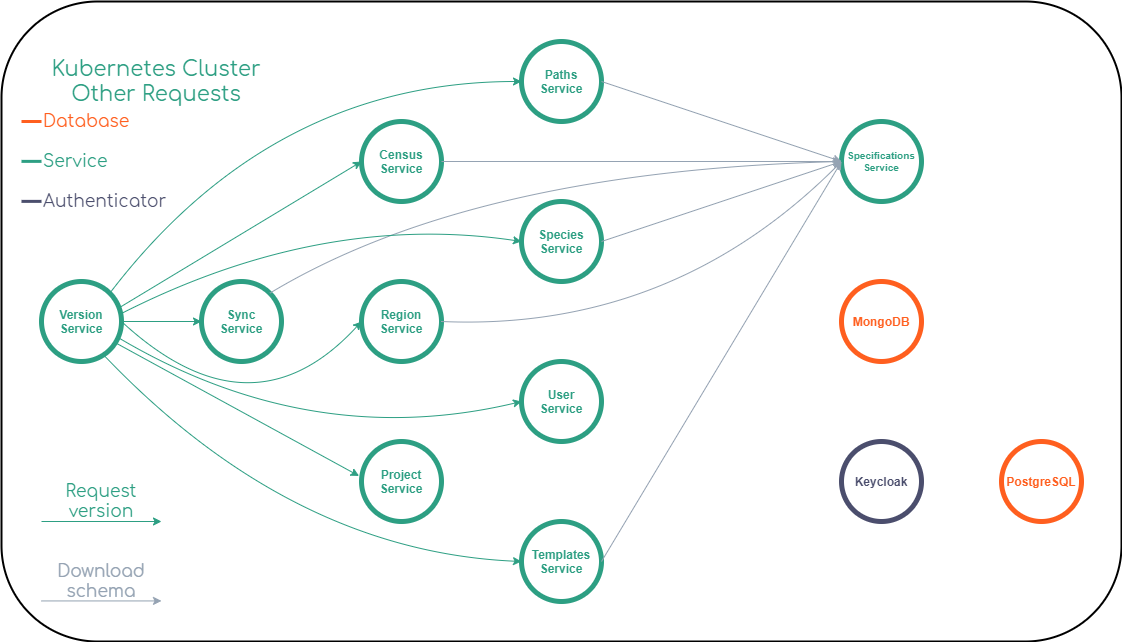

The diagram above was exported from draw.io. Its source (the exported page's mxGraphModel, read from the mxfile embedded in the PNG):
<mxGraphModel dx="1422" dy="697" grid="1" gridSize="10" guides="1" tooltips="1" connect="1" arrows="1" fold="1" page="1" pageScale="1" pageWidth="827" pageHeight="1169" math="0" shadow="0">
  <root>
    <mxCell id="0" />
    <mxCell id="1" parent="0" />
    <mxCell id="-MxTeDn3ZltJp7gY5ID9-2" value="" style="rounded=1;whiteSpace=wrap;html=1;fillColor=none;strokeWidth=2;connectable=0;allowArrows=0;" parent="1" vertex="1">
      <mxGeometry x="40" y="80" width="1120" height="640" as="geometry" />
    </mxCell>
    <mxCell id="-MxTeDn3ZltJp7gY5ID9-3" value="&lt;font color=&quot;#2d9f83&quot;&gt;&lt;span style=&quot;font-size: 21px&quot;&gt;Kubernetes Cluster&lt;/span&gt;&lt;br&gt;&lt;span style=&quot;font-size: 21px&quot;&gt;Other Requests&lt;/span&gt;&lt;br&gt;&lt;/font&gt;" style="text;html=1;strokeColor=none;fillColor=none;align=center;verticalAlign=middle;whiteSpace=wrap;rounded=0;strokeWidth=2;fontFamily=Comfortaa;fontSource=https%3A%2F%2Ffonts.googleapis.com%2Fcss%3Ffamily%3DComfortaa;" parent="1" vertex="1">
      <mxGeometry x="80" y="120" width="230" height="80" as="geometry" />
    </mxCell>
    <mxCell id="-MxTeDn3ZltJp7gY5ID9-4" value="&lt;b&gt;Region&lt;br&gt;Service&lt;/b&gt;" style="ellipse;whiteSpace=wrap;html=1;aspect=fixed;strokeWidth=5;fillColor=none;fontColor=#2D9F83;strokeColor=#2D9F83;" parent="1" vertex="1">
      <mxGeometry x="400" y="360" width="80" height="80" as="geometry" />
    </mxCell>
    <mxCell id="-MxTeDn3ZltJp7gY5ID9-5" value="&lt;b&gt;Census Service&lt;/b&gt;" style="ellipse;whiteSpace=wrap;html=1;aspect=fixed;strokeWidth=5;fillColor=none;fontColor=#2D9F83;strokeColor=#2D9F83;" parent="1" vertex="1">
      <mxGeometry x="400" y="200" width="80" height="80" as="geometry" />
    </mxCell>
    <mxCell id="-MxTeDn3ZltJp7gY5ID9-6" value="&lt;b&gt;Species Service&lt;/b&gt;" style="ellipse;whiteSpace=wrap;html=1;aspect=fixed;strokeWidth=5;fillColor=none;fontColor=#2D9F83;strokeColor=#2D9F83;" parent="1" vertex="1">
      <mxGeometry x="560" y="280" width="80" height="80" as="geometry" />
    </mxCell>
    <mxCell id="-MxTeDn3ZltJp7gY5ID9-7" value="&lt;b&gt;Sync&lt;br&gt;Service&lt;/b&gt;" style="ellipse;whiteSpace=wrap;html=1;aspect=fixed;strokeWidth=5;fillColor=none;fontColor=#2D9F83;strokeColor=#2D9F83;" parent="1" vertex="1">
      <mxGeometry x="240" y="360" width="80" height="80" as="geometry" />
    </mxCell>
    <mxCell id="-MxTeDn3ZltJp7gY5ID9-8" value="&lt;b&gt;Templates Service&lt;/b&gt;" style="ellipse;whiteSpace=wrap;html=1;aspect=fixed;strokeWidth=5;fillColor=none;fontColor=#2D9F83;strokeColor=#2D9F83;" parent="1" vertex="1">
      <mxGeometry x="560" y="600" width="80" height="80" as="geometry" />
    </mxCell>
    <mxCell id="-MxTeDn3ZltJp7gY5ID9-9" value="&lt;b&gt;Project Service&lt;/b&gt;" style="ellipse;whiteSpace=wrap;html=1;aspect=fixed;strokeWidth=5;fillColor=none;fontColor=#2D9F83;strokeColor=#2D9F83;" parent="1" vertex="1">
      <mxGeometry x="400" y="520" width="80" height="80" as="geometry" />
    </mxCell>
    <mxCell id="-MxTeDn3ZltJp7gY5ID9-10" value="&lt;b&gt;Paths Service&lt;/b&gt;" style="ellipse;whiteSpace=wrap;html=1;aspect=fixed;strokeWidth=5;fillColor=none;fontColor=#2D9F83;strokeColor=#2D9F83;" parent="1" vertex="1">
      <mxGeometry x="560" y="120" width="80" height="80" as="geometry" />
    </mxCell>
    <mxCell id="-MxTeDn3ZltJp7gY5ID9-11" value="&lt;b&gt;User&lt;br&gt;Service&lt;br&gt;&lt;/b&gt;" style="ellipse;whiteSpace=wrap;html=1;aspect=fixed;strokeWidth=5;fillColor=none;fontColor=#2D9F83;strokeColor=#2D9F83;" parent="1" vertex="1">
      <mxGeometry x="560" y="440" width="80" height="80" as="geometry" />
    </mxCell>
    <mxCell id="-MxTeDn3ZltJp7gY5ID9-12" value="&lt;b&gt;Version&lt;br&gt;Service&lt;br&gt;&lt;/b&gt;" style="ellipse;whiteSpace=wrap;html=1;aspect=fixed;strokeWidth=5;fillColor=none;fontColor=#2D9F83;strokeColor=#2D9F83;" parent="1" vertex="1">
      <mxGeometry x="80" y="360" width="80" height="80" as="geometry" />
    </mxCell>
    <mxCell id="-MxTeDn3ZltJp7gY5ID9-13" value="&lt;b&gt;Keycloak&lt;/b&gt;" style="ellipse;whiteSpace=wrap;html=1;aspect=fixed;strokeWidth=5;fillColor=none;strokeColor=#4B4E6D;fontColor=#4B4E6D;" parent="1" vertex="1">
      <mxGeometry x="880" y="520" width="80" height="80" as="geometry" />
    </mxCell>
    <mxCell id="-MxTeDn3ZltJp7gY5ID9-14" value="&lt;b&gt;MongoDB&lt;/b&gt;" style="ellipse;whiteSpace=wrap;html=1;aspect=fixed;strokeWidth=5;fillColor=none;fontColor=#FF5F1F;strokeColor=#FF5F1F;" parent="1" vertex="1">
      <mxGeometry x="880" y="360" width="80" height="80" as="geometry" />
    </mxCell>
    <mxCell id="-MxTeDn3ZltJp7gY5ID9-15" value="&lt;b&gt;PostgreSQL&lt;/b&gt;" style="ellipse;whiteSpace=wrap;html=1;aspect=fixed;strokeWidth=5;fillColor=none;strokeColor=#FF5F1F;fontColor=#FF5F1F;" parent="1" vertex="1">
      <mxGeometry x="1040" y="520" width="80" height="80" as="geometry" />
    </mxCell>
    <mxCell id="-MxTeDn3ZltJp7gY5ID9-19" value="&lt;b style=&quot;font-size: 10px;&quot;&gt;Specifications&lt;br style=&quot;font-size: 10px;&quot;&gt;Service&lt;br style=&quot;font-size: 10px;&quot;&gt;&lt;/b&gt;" style="ellipse;whiteSpace=wrap;html=1;aspect=fixed;strokeWidth=5;fillColor=none;fontSize=10;strokeColor=#2D9F83;fontColor=#2D9F83;" parent="1" vertex="1">
      <mxGeometry x="880" y="200" width="80" height="80" as="geometry" />
    </mxCell>
    <mxCell id="-MxTeDn3ZltJp7gY5ID9-26" value="" style="endArrow=classic;html=1;fontSize=10;entryX=0;entryY=0.5;entryDx=0;entryDy=0;exitX=1;exitY=0;exitDx=0;exitDy=0;strokeColor=none;curved=1;" parent="1" source="-MxTeDn3ZltJp7gY5ID9-7" target="-MxTeDn3ZltJp7gY5ID9-5" edge="1">
      <mxGeometry width="50" height="50" relative="1" as="geometry">
        <mxPoint x="360" y="350" as="sourcePoint" />
        <mxPoint x="410" y="300" as="targetPoint" />
      </mxGeometry>
    </mxCell>
    <mxCell id="-MxTeDn3ZltJp7gY5ID9-45" value="" style="endArrow=classic;html=1;fontSize=10;exitX=1;exitY=1;exitDx=0;exitDy=0;strokeColor=#95A3B3;" parent="1" edge="1">
      <mxGeometry width="50" height="50" relative="1" as="geometry">
        <mxPoint x="80.004271247471" y="679.434271247471" as="sourcePoint" />
        <mxPoint x="200" y="679.43" as="targetPoint" />
      </mxGeometry>
    </mxCell>
    <mxCell id="-MxTeDn3ZltJp7gY5ID9-46" value="&lt;font style=&quot;font-size: 17px&quot;&gt;Download schema&lt;br style=&quot;font-size: 17px&quot;&gt;&lt;/font&gt;" style="text;html=1;strokeColor=none;fillColor=none;align=center;verticalAlign=middle;whiteSpace=wrap;rounded=0;strokeWidth=2;fontFamily=Comfortaa;fontSource=https%3A%2F%2Ffonts.googleapis.com%2Fcss%3Ffamily%3DComfortaa;fontSize=17;fontColor=#95A3B3;" parent="1" vertex="1">
      <mxGeometry x="70" y="640" width="140" height="40" as="geometry" />
    </mxCell>
    <mxCell id="zGRD_vIv9AdyLhkDWIw6-1" value="" style="endArrow=classic;html=1;fontSize=10;exitX=1;exitY=0.5;exitDx=0;exitDy=0;entryX=0;entryY=0.5;entryDx=0;entryDy=0;curved=1;fontFamily=Comfortaa;fontSource=https%3A%2F%2Ffonts.googleapis.com%2Fcss%3Ffamily%3DComfortaa;strokeColor=#95A3B3;fontColor=#95A3B3;" parent="1" source="-MxTeDn3ZltJp7gY5ID9-10" target="-MxTeDn3ZltJp7gY5ID9-19" edge="1">
      <mxGeometry width="50" height="50" relative="1" as="geometry">
        <mxPoint x="650" y="490" as="sourcePoint" />
        <mxPoint x="890" y="570" as="targetPoint" />
      </mxGeometry>
    </mxCell>
    <mxCell id="zGRD_vIv9AdyLhkDWIw6-12" value="" style="endArrow=classic;html=1;fontSize=10;exitX=1;exitY=0.5;exitDx=0;exitDy=0;entryX=0;entryY=0.5;entryDx=0;entryDy=0;curved=1;fontFamily=Comfortaa;fontSource=https%3A%2F%2Ffonts.googleapis.com%2Fcss%3Ffamily%3DComfortaa;strokeColor=#95A3B3;fontColor=#95A3B3;" parent="1" source="-MxTeDn3ZltJp7gY5ID9-6" target="-MxTeDn3ZltJp7gY5ID9-19" edge="1">
      <mxGeometry width="50" height="50" relative="1" as="geometry">
        <mxPoint x="650" y="170" as="sourcePoint" />
        <mxPoint x="890" y="250" as="targetPoint" />
      </mxGeometry>
    </mxCell>
    <mxCell id="zGRD_vIv9AdyLhkDWIw6-13" value="" style="endArrow=classic;html=1;fontSize=10;exitX=1;exitY=0.5;exitDx=0;exitDy=0;curved=1;fontFamily=Comfortaa;fontSource=https%3A%2F%2Ffonts.googleapis.com%2Fcss%3Ffamily%3DComfortaa;strokeColor=#95A3B3;fontColor=#95A3B3;" parent="1" source="-MxTeDn3ZltJp7gY5ID9-8" edge="1">
      <mxGeometry x="-0.0441" y="17" width="50" height="50" relative="1" as="geometry">
        <mxPoint x="660" y="180" as="sourcePoint" />
        <mxPoint x="880" y="240" as="targetPoint" />
        <mxPoint as="offset" />
      </mxGeometry>
    </mxCell>
    <mxCell id="zGRD_vIv9AdyLhkDWIw6-14" value="" style="endArrow=classic;html=1;fontSize=10;exitX=1;exitY=0.5;exitDx=0;exitDy=0;entryX=0;entryY=0.5;entryDx=0;entryDy=0;curved=1;fontFamily=Comfortaa;fontSource=https%3A%2F%2Ffonts.googleapis.com%2Fcss%3Ffamily%3DComfortaa;strokeColor=#95A3B3;fontColor=#95A3B3;" parent="1" source="-MxTeDn3ZltJp7gY5ID9-4" target="-MxTeDn3ZltJp7gY5ID9-19" edge="1">
      <mxGeometry x="0.2958" y="-114" width="50" height="50" relative="1" as="geometry">
        <mxPoint x="670" y="190" as="sourcePoint" />
        <mxPoint x="910" y="270" as="targetPoint" />
        <Array as="points">
          <mxPoint x="710" y="410" />
        </Array>
        <mxPoint as="offset" />
      </mxGeometry>
    </mxCell>
    <mxCell id="zGRD_vIv9AdyLhkDWIw6-16" value="" style="endArrow=classic;html=1;fontSize=10;exitX=1;exitY=0.5;exitDx=0;exitDy=0;entryX=0;entryY=0.5;entryDx=0;entryDy=0;curved=1;fontFamily=Comfortaa;fontSource=https%3A%2F%2Ffonts.googleapis.com%2Fcss%3Ffamily%3DComfortaa;strokeColor=#95A3B3;fontColor=#95A3B3;" parent="1" source="-MxTeDn3ZltJp7gY5ID9-5" target="-MxTeDn3ZltJp7gY5ID9-19" edge="1">
      <mxGeometry width="50" height="50" relative="1" as="geometry">
        <mxPoint x="680" y="200" as="sourcePoint" />
        <mxPoint x="920" y="280" as="targetPoint" />
      </mxGeometry>
    </mxCell>
    <mxCell id="zGRD_vIv9AdyLhkDWIw6-17" value="" style="endArrow=classic;html=1;fontSize=10;exitX=1;exitY=0;exitDx=0;exitDy=0;entryX=0;entryY=0.5;entryDx=0;entryDy=0;curved=1;fontFamily=Comfortaa;fontSource=https%3A%2F%2Ffonts.googleapis.com%2Fcss%3Ffamily%3DComfortaa;strokeColor=#95A3B3;fontColor=#95A3B3;" parent="1" source="-MxTeDn3ZltJp7gY5ID9-7" target="-MxTeDn3ZltJp7gY5ID9-19" edge="1">
      <mxGeometry x="-0.4205" y="-22" width="50" height="50" relative="1" as="geometry">
        <mxPoint x="690" y="210" as="sourcePoint" />
        <mxPoint x="930" y="290" as="targetPoint" />
        <Array as="points">
          <mxPoint x="510" y="250" />
        </Array>
        <mxPoint as="offset" />
      </mxGeometry>
    </mxCell>
    <mxCell id="zGRD_vIv9AdyLhkDWIw6-19" value="" style="endArrow=classic;html=1;fontSize=10;exitX=1;exitY=0.5;exitDx=0;exitDy=0;entryX=0;entryY=0.5;entryDx=0;entryDy=0;curved=1;fontFamily=Comfortaa;fontSource=https%3A%2F%2Ffonts.googleapis.com%2Fcss%3Ffamily%3DComfortaa;fontColor=#95A3B3;strokeColor=#2D9F83;" parent="1" source="-MxTeDn3ZltJp7gY5ID9-12" target="-MxTeDn3ZltJp7gY5ID9-7" edge="1">
      <mxGeometry width="50" height="50" relative="1" as="geometry">
        <mxPoint x="650" y="330" as="sourcePoint" />
        <mxPoint x="890" y="250" as="targetPoint" />
      </mxGeometry>
    </mxCell>
    <mxCell id="QSVUtPso3U8mwIhIHYAU-3" value="&lt;font style=&quot;font-size: 17px&quot;&gt;&lt;font&gt;Request version&lt;/font&gt;&lt;br style=&quot;font-size: 17px&quot;&gt;&lt;/font&gt;" style="text;html=1;strokeColor=none;fillColor=none;align=center;verticalAlign=middle;whiteSpace=wrap;rounded=0;strokeWidth=2;fontFamily=Comfortaa;fontSource=https%3A%2F%2Ffonts.googleapis.com%2Fcss%3Ffamily%3DComfortaa;fontSize=17;fontColor=#2D9F83;" parent="1" vertex="1">
      <mxGeometry x="70" y="560" width="140" height="40" as="geometry" />
    </mxCell>
    <mxCell id="QSVUtPso3U8mwIhIHYAU-4" value="" style="endArrow=classic;html=1;fontSize=10;curved=1;fontFamily=Comfortaa;fontSource=https%3A%2F%2Ffonts.googleapis.com%2Fcss%3Ffamily%3DComfortaa;fontColor=#2D9F83;strokeColor=#2D9F83;" parent="1" edge="1">
      <mxGeometry width="50" height="50" relative="1" as="geometry">
        <mxPoint x="80" y="600" as="sourcePoint" />
        <mxPoint x="200" y="600" as="targetPoint" />
        <Array as="points" />
      </mxGeometry>
    </mxCell>
    <mxCell id="QSVUtPso3U8mwIhIHYAU-5" value="" style="endArrow=classic;html=1;fontSize=10;exitX=0.968;exitY=0.33;exitDx=0;exitDy=0;entryX=0;entryY=0.5;entryDx=0;entryDy=0;curved=1;fontFamily=Comfortaa;fontSource=https%3A%2F%2Ffonts.googleapis.com%2Fcss%3Ffamily%3DComfortaa;fontColor=#95A3B3;strokeColor=#2D9F83;exitPerimeter=0;" parent="1" source="-MxTeDn3ZltJp7gY5ID9-12" target="-MxTeDn3ZltJp7gY5ID9-5" edge="1">
      <mxGeometry width="50" height="50" relative="1" as="geometry">
        <mxPoint x="150" y="370" as="sourcePoint" />
        <mxPoint x="230" y="370" as="targetPoint" />
      </mxGeometry>
    </mxCell>
    <mxCell id="QSVUtPso3U8mwIhIHYAU-6" value="" style="endArrow=classic;html=1;fontSize=10;exitX=1;exitY=0;exitDx=0;exitDy=0;entryX=0;entryY=0.5;entryDx=0;entryDy=0;curved=1;fontFamily=Comfortaa;fontSource=https%3A%2F%2Ffonts.googleapis.com%2Fcss%3Ffamily%3DComfortaa;fontColor=#95A3B3;strokeColor=#2D9F83;" parent="1" source="-MxTeDn3ZltJp7gY5ID9-12" target="-MxTeDn3ZltJp7gY5ID9-10" edge="1">
      <mxGeometry width="50" height="50" relative="1" as="geometry">
        <mxPoint x="180" y="420" as="sourcePoint" />
        <mxPoint x="260" y="420" as="targetPoint" />
        <Array as="points">
          <mxPoint x="310" y="160" />
        </Array>
      </mxGeometry>
    </mxCell>
    <mxCell id="QSVUtPso3U8mwIhIHYAU-7" value="" style="endArrow=classic;html=1;fontSize=10;exitX=1;exitY=0.5;exitDx=0;exitDy=0;entryX=0;entryY=0.5;entryDx=0;entryDy=0;curved=1;fontFamily=Comfortaa;fontSource=https%3A%2F%2Ffonts.googleapis.com%2Fcss%3Ffamily%3DComfortaa;fontColor=#95A3B3;strokeColor=#2D9F83;" parent="1" source="-MxTeDn3ZltJp7gY5ID9-12" target="-MxTeDn3ZltJp7gY5ID9-4" edge="1">
      <mxGeometry width="50" height="50" relative="1" as="geometry">
        <mxPoint x="190" y="430" as="sourcePoint" />
        <mxPoint x="270" y="430" as="targetPoint" />
        <Array as="points">
          <mxPoint x="290" y="520" />
        </Array>
      </mxGeometry>
    </mxCell>
    <mxCell id="QSVUtPso3U8mwIhIHYAU-8" value="" style="endArrow=classic;html=1;fontSize=10;exitX=0.923;exitY=0.765;exitDx=0;exitDy=0;entryX=-0.03;entryY=0.431;entryDx=0;entryDy=0;curved=1;fontFamily=Comfortaa;fontSource=https%3A%2F%2Ffonts.googleapis.com%2Fcss%3Ffamily%3DComfortaa;fontColor=#95A3B3;strokeColor=#2D9F83;exitPerimeter=0;entryPerimeter=0;" parent="1" source="-MxTeDn3ZltJp7gY5ID9-12" target="-MxTeDn3ZltJp7gY5ID9-9" edge="1">
      <mxGeometry width="50" height="50" relative="1" as="geometry">
        <mxPoint x="200" y="440" as="sourcePoint" />
        <mxPoint x="280" y="440" as="targetPoint" />
      </mxGeometry>
    </mxCell>
    <mxCell id="QSVUtPso3U8mwIhIHYAU-9" value="" style="endArrow=classic;html=1;fontSize=10;entryX=0;entryY=0.5;entryDx=0;entryDy=0;curved=1;fontFamily=Comfortaa;fontSource=https%3A%2F%2Ffonts.googleapis.com%2Fcss%3Ffamily%3DComfortaa;fontColor=#95A3B3;strokeColor=#2D9F83;exitX=0.788;exitY=0.93;exitDx=0;exitDy=0;exitPerimeter=0;" parent="1" source="-MxTeDn3ZltJp7gY5ID9-12" target="-MxTeDn3ZltJp7gY5ID9-8" edge="1">
      <mxGeometry width="50" height="50" relative="1" as="geometry">
        <mxPoint x="138" y="430" as="sourcePoint" />
        <mxPoint x="290" y="450" as="targetPoint" />
        <Array as="points">
          <mxPoint x="330" y="630" />
        </Array>
      </mxGeometry>
    </mxCell>
    <mxCell id="QSVUtPso3U8mwIhIHYAU-10" value="" style="endArrow=classic;html=1;fontSize=10;exitX=0.979;exitY=0.41;exitDx=0;exitDy=0;entryX=0;entryY=0.5;entryDx=0;entryDy=0;curved=1;fontFamily=Comfortaa;fontSource=https%3A%2F%2Ffonts.googleapis.com%2Fcss%3Ffamily%3DComfortaa;fontColor=#95A3B3;strokeColor=#2D9F83;exitPerimeter=0;" parent="1" source="-MxTeDn3ZltJp7gY5ID9-12" target="-MxTeDn3ZltJp7gY5ID9-6" edge="1">
      <mxGeometry width="50" height="50" relative="1" as="geometry">
        <mxPoint x="260" y="340" as="sourcePoint" />
        <mxPoint x="340" y="340" as="targetPoint" />
        <Array as="points">
          <mxPoint x="360" y="290" />
        </Array>
      </mxGeometry>
    </mxCell>
    <mxCell id="QSVUtPso3U8mwIhIHYAU-11" value="" style="endArrow=classic;html=1;fontSize=10;exitX=0.979;exitY=0.713;exitDx=0;exitDy=0;entryX=0;entryY=0.5;entryDx=0;entryDy=0;curved=1;fontFamily=Comfortaa;fontSource=https%3A%2F%2Ffonts.googleapis.com%2Fcss%3Ffamily%3DComfortaa;fontColor=#95A3B3;strokeColor=#2D9F83;exitPerimeter=0;" parent="1" source="-MxTeDn3ZltJp7gY5ID9-12" target="-MxTeDn3ZltJp7gY5ID9-11" edge="1">
      <mxGeometry width="50" height="50" relative="1" as="geometry">
        <mxPoint x="230" y="470" as="sourcePoint" />
        <mxPoint x="310" y="470" as="targetPoint" />
        <Array as="points">
          <mxPoint x="350" y="530" />
        </Array>
      </mxGeometry>
    </mxCell>
    <mxCell id="OQNoeC0ZcE7XKZ2I_c5--5" value="&lt;font color=&quot;#4b4e6d&quot; style=&quot;font-size: 17px;&quot;&gt;Authenticator&lt;/font&gt;" style="text;html=1;strokeColor=none;fillColor=none;align=left;verticalAlign=middle;whiteSpace=wrap;rounded=0;labelBackgroundColor=none;comic=0;sketch=0;fontFamily=Comfortaa;fontSource=https%3A%2F%2Ffonts.googleapis.com%2Fcss%3Ffamily%3DComfortaa;fontSize=17;fontColor=#2D9F83;" parent="1" vertex="1">
      <mxGeometry x="80" y="270" width="130" height="20" as="geometry" />
    </mxCell>
    <mxCell id="OQNoeC0ZcE7XKZ2I_c5--6" value="" style="endArrow=none;html=1;fontFamily=Comfortaa;fontSource=https%3A%2F%2Ffonts.googleapis.com%2Fcss%3Ffamily%3DComfortaa;fontSize=23;strokeWidth=3;entryX=0;entryY=1;entryDx=0;entryDy=0;fontColor=#2D9F83;strokeColor=#4B4E6D;" parent="1" edge="1">
      <mxGeometry width="50" height="50" relative="1" as="geometry">
        <mxPoint x="60" y="279.8799999999999" as="sourcePoint" />
        <mxPoint x="80" y="279.8799999999999" as="targetPoint" />
        <Array as="points">
          <mxPoint x="60" y="280.12" />
        </Array>
      </mxGeometry>
    </mxCell>
    <mxCell id="18da71IQXeZJrtyzTNTr-3" value="Database" style="text;html=1;strokeColor=none;fillColor=none;align=left;verticalAlign=middle;whiteSpace=wrap;rounded=0;labelBackgroundColor=none;comic=0;sketch=0;fontFamily=Comfortaa;fontSource=https%3A%2F%2Ffonts.googleapis.com%2Fcss%3Ffamily%3DComfortaa;fontSize=17;fontColor=#FF5F1F;" parent="1" vertex="1">
      <mxGeometry x="80" y="190" width="100" height="20" as="geometry" />
    </mxCell>
    <mxCell id="18da71IQXeZJrtyzTNTr-4" value="" style="endArrow=none;html=1;fontFamily=Comfortaa;fontSource=https%3A%2F%2Ffonts.googleapis.com%2Fcss%3Ffamily%3DComfortaa;fontSize=23;fontColor=#FF5F1F;strokeWidth=3;entryX=0;entryY=1;entryDx=0;entryDy=0;strokeColor=#FF5F1F;" parent="1" edge="1">
      <mxGeometry width="50" height="50" relative="1" as="geometry">
        <mxPoint x="60" y="200" as="sourcePoint" />
        <mxPoint x="80" y="200" as="targetPoint" />
      </mxGeometry>
    </mxCell>
    <mxCell id="18da71IQXeZJrtyzTNTr-5" value="Service" style="text;html=1;strokeColor=none;fillColor=none;align=left;verticalAlign=middle;whiteSpace=wrap;rounded=0;labelBackgroundColor=none;comic=0;sketch=0;fontFamily=Comfortaa;fontSource=https%3A%2F%2Ffonts.googleapis.com%2Fcss%3Ffamily%3DComfortaa;fontSize=17;fontColor=#2D9F83;" parent="1" vertex="1">
      <mxGeometry x="80" y="230" width="100" height="20" as="geometry" />
    </mxCell>
    <mxCell id="18da71IQXeZJrtyzTNTr-6" value="" style="endArrow=none;html=1;fontFamily=Comfortaa;fontSource=https%3A%2F%2Ffonts.googleapis.com%2Fcss%3Ffamily%3DComfortaa;fontSize=23;strokeWidth=3;entryX=0;entryY=1;entryDx=0;entryDy=0;fontColor=#2D9F83;strokeColor=#2D9F83;" parent="1" edge="1">
      <mxGeometry width="50" height="50" relative="1" as="geometry">
        <mxPoint x="60" y="239.8800000000001" as="sourcePoint" />
        <mxPoint x="80" y="239.8800000000001" as="targetPoint" />
        <Array as="points">
          <mxPoint x="60" y="240.12" />
        </Array>
      </mxGeometry>
    </mxCell>
  </root>
</mxGraphModel>